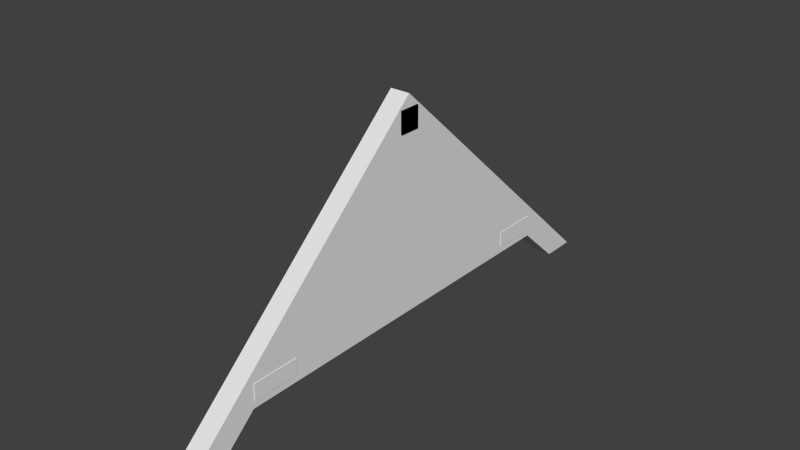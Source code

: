 # Source: finishedStrut.blend  (saved by Blender 2.76.0; exported with 4.5.12 LTS)
import bpy
from mathutils import Matrix  # noqa: F401  (used for matrix-valued properties, if any)

bpy.ops.wm.read_factory_settings(use_empty=True)
scene = bpy.context.scene
scene.name = 'Scene'

# ---- collections
col_collection_1 = bpy.data.collections.new('Collection 1'); scene.collection.children.link(col_collection_1)

# ---- world
world_world = bpy.data.worlds.new('World'); scene.world = world_world
world_world.color = (0.05088, 0.05088, 0.05088)
world_world.use_sun_shadow = False
world_world.sun_shadow_jitter_overblur = 0.0
world_world.cycles.sampling_method = 'MANUAL'
world_world.cycles.sample_map_resolution = 256

# ---- meshes
me_cube = bpy.data.meshes.new('Cube')
me_cube.from_pydata([(-0.1385, 4.043, 4.158), (-0.1385, 4.043, 4.699), (-0.1385, 4.584, 4.158), (-0.1385, 4.584, 4.699), (0.4385, 4.043, 4.158), (0.4385, 4.043, 4.699), (0.4385, 4.584, 4.158), (0.4385, 4.584, 4.699), (-0.1208, -0.6091, -0.2098), (-0.1208, -0.6091, 0.2098), (-0.1208, 0.6091, -0.2098), (-0.1208, 0.6091, 0.2098), (0.4181, -0.6091, -0.2098), (0.4181, -0.6091, 0.2098), (0.4181, 0.6091, -0.2098), (0.4181, 0.6091, 0.2098), (-0.1385, 4.584, 4.158), (-0.1385, 4.584, 4.699), (-0.1385, 4.043, 4.158), (-0.1385, 4.043, 4.699), (0.4385, 4.584, 4.158), (0.4385, 4.584, 4.699), (0.4385, 4.043, 4.158), (0.4385, 4.043, 4.699), (-0.1208, 9.236, -0.2098), (-0.1208, 9.236, 0.2098), (-0.1208, 8.018, -0.2098), (-0.1208, 8.018, 0.2098), (0.4181, 9.236, -0.2098), (0.4181, 9.236, 0.2098), (0.4181, 8.018, -0.2098), (0.4181, 8.018, 0.2098)], [], [(1, 3, 2, 0), (3, 7, 6, 2), (7, 5, 4, 6), (5, 1, 0, 4), (0, 2, 6, 4), (5, 7, 3, 1), (9, 11, 10, 8), (11, 15, 14, 10), (15, 13, 12, 14), (13, 9, 8, 12), (8, 10, 14, 12), (13, 15, 11, 9), (17, 16, 18, 19), (19, 18, 22, 23), (23, 22, 20, 21), (21, 20, 16, 17), (16, 20, 22, 18), (21, 17, 19, 23), (25, 24, 26, 27), (27, 26, 30, 31), (31, 30, 28, 29), (29, 28, 24, 25), (24, 28, 30, 26), (29, 25, 27, 31)])
_uv = me_cube.uv_layers.new(name='UVMap')
_uv.uv.foreach_set('vector', [0.865, 0.3038, 0.865, 0.1854, 0.9807, 0.1854, 0.9807, 0.3038, 0.8264, 0.3257, 0.8264, 0.4519, 0.7107, 0.4519, 0.7107, 0.3257, 0.1736, 0.9725, 0.1736, 0.854, 0.2893, 0.854, 0.2893, 0.9725, 0.8264, 0.0197, 0.8264, 0.146, 0.7107, 0.146, 0.7107, 0.0197, 0.4281, 0.7973, 0.5439, 0.7973, 0.5439, 0.9236, 0.4281, 0.9236, 0.8264, 0.7833, 0.7107, 0.7833, 0.7107, 0.657, 0.8264, 0.657, 0.4541, 0.5923, 0.4541, 0.3257, 0.5439, 0.3257, 0.5439, 0.5923, 0.5824, 0.8146, 0.5824, 0.6317, 0.6721, 0.6317, 0.6721, 0.8146, 0.5824, 0.5923, 0.5824, 0.3257, 0.6721, 0.3257, 0.6721, 0.5923, 0.2758, 0.8146, 0.2758, 0.6317, 0.3656, 0.6317, 0.3656, 0.8146, 0.2367, 0.2863, 0.2367, 0.0197, 0.4156, 0.0197, 0.4156, 0.2863, 0.1982, 0.0197, 0.1982, 0.2863, 0.01926, 0.2863, 0.01926, 0.0197, 0.865, 0.0197, 0.9807, 0.0197, 0.9807, 0.1381, 0.865, 0.1381, 0.5439, 0.7579, 0.4281, 0.7579, 0.4281, 0.6317, 0.5439, 0.6317, 0.865, 0.3432, 0.9807, 0.3432, 0.9807, 0.4616, 0.865, 0.4616, 0.8264, 0.6176, 0.7107, 0.6176, 0.7107, 0.4913, 0.8264, 0.4913, 0.8264, 0.8227, 0.8264, 0.9489, 0.7107, 0.9489, 0.7107, 0.8227, 0.01926, 0.9803, 0.01926, 0.854, 0.135, 0.854, 0.135, 0.9803, 0.5824, 0.0197, 0.6721, 0.0197, 0.6721, 0.2863, 0.5824, 0.2863, 0.01926, 0.6317, 0.109, 0.6317, 0.109, 0.8146, 0.01926, 0.8146, 0.4541, 0.0197, 0.5439, 0.0197, 0.5439, 0.2863, 0.4541, 0.2863, 0.2373, 0.8146, 0.1476, 0.8146, 0.1476, 0.6317, 0.2373, 0.6317, 0.01926, 0.3257, 0.1982, 0.3257, 0.1982, 0.5923, 0.01926, 0.5923, 0.4156, 0.5923, 0.2367, 0.5923, 0.2367, 0.3257, 0.4156, 0.3257])
me_cube.use_remesh_preserve_volume = False
me_cube.use_remesh_preserve_attributes = False
me_cube.use_mirror_vertex_groups = False
me_cube.update()
me_untitled_005 = bpy.data.meshes.new('Untitled.005')
me_untitled_005.from_pydata([(0.4061, -6.842, -0.0235), (-0.1019, -6.842, -0.0235), (0.4061, -5.918, -0.0235), (-0.1019, -5.924, -0.0235), (-0.1019, -3.92, 1.789), (0.4061, -3.916, 1.787), (0.4061, -4.538, 2.088), (-0.1019, -4.538, 2.088), (-0.1019, -4.757, 1.032), (0.4061, -5.5, 1.206), (0.4061, -4.752, 1.031), (-0.1019, -5.5, 1.206), (0.4061, 7.268, -0.0235), (-0.1019, 7.268, -0.0235), (0.4061, 6.345, -0.0235), (-0.1019, 6.35, -0.0235), (0.4061, 0.2132, 6.442), (-0.1019, 0.2132, 6.442), (0.4061, 0.2132, 5.519), (-0.1019, 0.2132, 5.524), (-0.1019, 4.346, 1.789), (0.4061, 4.343, 1.787), (0.4061, 4.964, 2.088), (-0.1019, 4.964, 2.088), (-0.1019, 5.183, 1.032), (0.4061, 5.927, 1.206), (0.4061, 5.179, 1.031), (-0.1019, 5.927, 1.206), (-0.1019, 0.2132, 1.789), (0.4061, 0.2132, 1.787), (-0.1019, 0.2132, 1.032), (0.4061, 0.2132, 1.031)], [], [(28, 4, 19), (6, 16, 17, 7), (7, 17, 19, 4), (5, 18, 16, 6), (10, 5, 6, 9), (11, 7, 4, 8), (9, 6, 7, 11), (8, 4, 5, 10), (3, 8, 10, 2), (0, 9, 11, 1), (1, 11, 8, 3), (2, 10, 9, 0), (8, 30, 31, 10), (28, 19, 20), (10, 31, 29, 5), (4, 28, 30, 8), (18, 29, 21), (22, 23, 17, 16), (23, 20, 19, 17), (21, 22, 16, 18), (26, 25, 22, 21), (27, 24, 20, 23), (25, 27, 23, 22), (24, 26, 21, 20), (15, 14, 26, 24), (12, 13, 27, 25), (13, 15, 24, 27), (14, 12, 25, 26), (24, 26, 31, 30), (18, 5, 29), (26, 21, 29, 31), (20, 24, 30, 28)])
_uv = me_untitled_005.uv_layers.new(name='UVChannel_1')
_uv.uv.foreach_set('vector', [0.769, 0.5, 0.769, 0.7929, 0.5107, 0.5, 0.9649, 0.2215, 0.9649, 0.6782, 0.9297, 0.6782, 0.9297, 0.2215, 0.7483, 0.8367, 0.4472, 0.5, 0.5107, 0.5, 0.769, 0.7929, 0.322, 0.2073, 0.06386, 0.5, 0.0, 0.5, 0.3011, 0.1633, 0.3743, 0.1481, 0.322, 0.2073, 0.3011, 0.1633, 0.3621, 0.09508, 0.8093, 0.9049, 0.7483, 0.8367, 0.769, 0.7929, 0.8214, 0.8522, 0.9649, 0.129, 0.9649, 0.2215, 0.9297, 0.2215, 0.9297, 0.129, 0.8945, 0.7872, 0.8943, 0.7279, 0.9295, 0.7276, 0.9296, 0.7869, 0.8946, 0.8699, 0.8945, 0.7872, 0.9296, 0.7869, 0.9297, 0.8695, 0.9649, 0.0, 0.9649, 0.129, 0.9297, 0.129, 0.9297, 3.379e-08, 0.8943, 1.0, 0.8093, 0.9049, 0.8214, 0.8522, 0.8943, 0.9349, 0.4472, 0.06544, 0.3743, 0.1481, 0.3621, 0.09508, 0.4472, 0.0, 0.8945, 0.7872, 0.8945, 0.4349, 0.9296, 0.4349, 0.9296, 0.7869, 0.769, 0.5, 0.5107, 0.5, 0.769, 0.2071, 0.3743, 0.1481, 0.3743, 0.5, 0.322, 0.5, 0.322, 0.2073, 0.769, 0.7929, 0.769, 0.5, 0.8214, 0.5, 0.8214, 0.8522, 0.06386, 0.5, 0.322, 0.5, 0.322, 0.7927, 0.9649, 0.2215, 1.0, 0.2215, 1.0, 0.6782, 0.9649, 0.6782, 0.7483, 0.1633, 0.769, 0.2071, 0.5107, 0.5, 0.4472, 0.5, 0.322, 0.7927, 0.3011, 0.8367, 0.0, 0.5, 0.06386, 0.5, 0.3743, 0.8519, 0.3621, 0.9049, 0.3011, 0.8367, 0.322, 0.7927, 0.8093, 0.09508, 0.8214, 0.1478, 0.769, 0.2071, 0.7483, 0.1633, 0.9649, 0.129, 1.0, 0.129, 1.0, 0.2215, 0.9649, 0.2215, 0.8945, 0.0827, 0.9296, 0.08301, 0.9295, 0.1423, 0.8943, 0.142, 0.8946, 0.0, 0.9297, 0.000383, 0.9296, 0.08301, 0.8945, 0.0827, 0.9649, 0.0, 1.0, 0.0, 1.0, 0.129, 0.9649, 0.129, 0.8943, 0.0, 0.8943, 0.06506, 0.8214, 0.1478, 0.8093, 0.09508, 0.4472, 0.9346, 0.4472, 1.0, 0.3621, 0.9049, 0.3743, 0.8519, 0.8945, 0.0827, 0.9296, 0.08301, 0.9296, 0.4349, 0.8945, 0.4349, 0.06386, 0.5, 0.322, 0.2073, 0.322, 0.5, 0.3743, 0.8519, 0.322, 0.7927, 0.322, 0.5, 0.3743, 0.5, 0.769, 0.2071, 0.8214, 0.1478, 0.8214, 0.5, 0.769, 0.5])
me_untitled_005.use_remesh_preserve_volume = False
me_untitled_005.use_remesh_preserve_attributes = False
me_untitled_005.use_mirror_vertex_groups = False
me_untitled_005.update()
me_untitled_005.normals_split_custom_set([tuple(v) for v in zip(*[iter([-1.0, 0.0, 1.655e-07, -1.0, 0.0, 1.655e-07, -1.0, 0.0, 1.655e-07, 0.0, -0.6756, 0.7373, 0.0, -0.6756, 0.7373, 0.0, -0.6756, 0.7373, 0.0, -0.6756, 0.7373, -1.0, 2.487e-07, -1.19e-07, -1.0, 2.487e-07, -1.19e-07, -1.0, 2.487e-07, -1.19e-07, -1.0, 2.487e-07, -1.19e-07, 1.0, -2.998e-07, 1.84e-07, 1.0, -2.998e-07, 1.84e-07, 1.0, -2.998e-07, 1.84e-07, 1.0, -2.998e-07, 1.84e-07, 1.0, -2.306e-07, 1.367e-07, 1.0, -2.306e-07, 1.367e-07, 1.0, -2.306e-07, 1.367e-07, 1.0, -2.306e-07, 1.367e-07, -1.0, 2.029e-07, -5.545e-08, -1.0, 2.029e-07, -5.545e-08, -1.0, 2.029e-07, -5.545e-08, -1.0, 2.029e-07, -5.545e-08, -5.393e-07, -0.6757, 0.7371, -5.393e-07, -0.6757, 0.7371, -5.393e-07, -0.6757, 0.7371, -5.393e-07, -0.6757, 0.7371, -0.007329, 0.6707, -0.7417, -0.007329, 0.6707, -0.7417, -0.007329, 0.6707, -0.7417, -0.007329, 0.6707, -0.7417, -0.007206, 0.6707, -0.7417, -0.007206, 0.6707, -0.7417, -0.007206, 0.6707, -0.7417, -0.007206, 0.6707, -0.7417, -6.447e-07, -0.6757, 0.7371, -6.447e-07, -0.6757, 0.7371, -6.447e-07, -0.6757, 0.7371, -6.447e-07, -0.6757, 0.7371, -1.0, 1.689e-07, -4.209e-08, -1.0, 1.689e-07, -4.209e-08, -1.0, 1.689e-07, -4.209e-08, -1.0, 1.689e-07, -4.209e-08, 1.0, -1.96e-07, 1.054e-07, 1.0, -1.96e-07, 1.054e-07, 1.0, -1.96e-07, 1.054e-07, 1.0, -1.96e-07, 1.054e-07, -0.002023, 0.0, -1.0, -0.002023, 0.0, -1.0, -0.002023, 0.0, -1.0, -0.002023, 0.0, -1.0, -1.0, 0.0, 1.655e-07, -1.0, 0.0, 1.655e-07, -1.0, 0.0, 1.655e-07, 1.0, 0.0, -1.576e-07, 1.0, 0.0, -1.576e-07, 1.0, 0.0, -1.576e-07, 1.0, 0.0, -1.576e-07, -1.0, 0.0, 1.772e-07, -1.0, 0.0, 1.772e-07, -1.0, 0.0, 1.772e-07, -1.0, 0.0, 1.772e-07, 1.0, 0.0, -1.677e-07, 1.0, 0.0, -1.677e-07, 1.0, 0.0, -1.677e-07, 0.0, 0.6756, 0.7373, 0.0, 0.6756, 0.7373, 0.0, 0.6756, 0.7373, 0.0, 0.6756, 0.7373, -1.0, -2.506e-07, -1.19e-07, -1.0, -2.506e-07, -1.19e-07, -1.0, -2.506e-07, -1.19e-07, -1.0, -2.506e-07, -1.19e-07, 1.0, 2.998e-07, 1.84e-07, 1.0, 2.998e-07, 1.84e-07, 1.0, 2.998e-07, 1.84e-07, 1.0, 2.998e-07, 1.84e-07, 1.0, 2.402e-07, 1.367e-07, 1.0, 2.402e-07, 1.367e-07, 1.0, 2.402e-07, 1.367e-07, 1.0, 2.402e-07, 1.367e-07, -1.0, -2.053e-07, -5.545e-08, -1.0, -2.053e-07, -5.545e-08, -1.0, -2.053e-07, -5.545e-08, -1.0, -2.053e-07, -5.545e-08, -6.029e-07, 0.6757, 0.7371, -6.029e-07, 0.6757, 0.7371, -6.029e-07, 0.6757, 0.7371, -6.029e-07, 0.6757, 0.7371, -0.007329, -0.6707, -0.7417, -0.007329, -0.6707, -0.7417, -0.007329, -0.6707, -0.7417, -0.007329, -0.6707, -0.7417, -0.007206, -0.6707, -0.7417, -0.007206, -0.6707, -0.7417, -0.007206, -0.6707, -0.7417, -0.007206, -0.6707, -0.7417, -6.222e-07, 0.6757, 0.7371, -6.222e-07, 0.6757, 0.7371, -6.222e-07, 0.6757, 0.7371, -6.222e-07, 0.6757, 0.7371, -1.0, -1.707e-07, -4.209e-08, -1.0, -1.707e-07, -4.209e-08, -1.0, -1.707e-07, -4.209e-08, -1.0, -1.707e-07, -4.209e-08, 1.0, 1.89e-07, 1.054e-07, 1.0, 1.89e-07, 1.054e-07, 1.0, 1.89e-07, 1.054e-07, 1.0, 1.89e-07, 1.054e-07, -0.002023, 0.0, -1.0, -0.002023, 0.0, -1.0, -0.002023, 0.0, -1.0, -0.002023, 0.0, -1.0, 1.0, 0.0, -1.677e-07, 1.0, 0.0, -1.677e-07, 1.0, 0.0, -1.677e-07, 1.0, 0.0, -1.576e-07, 1.0, 0.0, -1.576e-07, 1.0, 0.0, -1.576e-07, 1.0, 0.0, -1.576e-07, -1.0, 0.0, 1.772e-07, -1.0, 0.0, 1.772e-07, -1.0, 0.0, 1.772e-07, -1.0, 0.0, 1.772e-07])] * 3)])

# ---- objects
ob_cube = bpy.data.objects.new('Cube', me_cube)
ob_box002 = bpy.data.objects.new('Box002', me_untitled_005)

# ---- transforms, parenting, visibility, modifiers, constraints
ob_cube.location = (0.0, -4.313, 1.417)
ob_cube.lineart.crease_threshold = 0.0
ob_box002.location = (0.0, -0.2132, 0.0)
ob_box002.color = (0.8, 0.8, 0.8, 1.0)
ob_box002.lineart.crease_threshold = 0.0

# ---- collection membership
col_collection_1.objects.link(ob_cube)
col_collection_1.objects.link(ob_box002)

# ---- scene / render settings (as saved in the file)
scene.frame_start = 1; scene.frame_end = 250; scene.frame_set(1)
scene.render.engine = 'BLENDER_EEVEE_NEXT'
scene.render.resolution_percentage = 50
scene.render.fps = 30
scene.render.dither_intensity = 0.0
scene.cycles.use_denoising = False
scene.cycles.samples = 10
scene.cycles.sampling_pattern = 'TABULATED_SOBOL'
scene.cycles.light_sampling_threshold = 0.0
scene.cycles.use_adaptive_sampling = False
scene.cycles.use_light_tree = False
scene.cycles.blur_glossy = 0.0
scene.cycles.pixel_filter_type = 'GAUSSIAN'
scene.cycles.sample_clamp_indirect = 0.0
scene.view_settings.view_transform = 'Standard'
bpy.context.view_layer.update()

# ---- added for rendering (the .blend has no active camera and no usable light): camera, sun
cam_auto = bpy.data.cameras.new('AutoCamera')
cam_auto.lens = 50.0
cam_auto.sensor_width = 36.0
cam_auto.clip_end = 1000.0
ob_auto_camera = bpy.data.objects.new('AutoCamera', cam_auto)
scene.collection.objects.link(ob_auto_camera)
ob_auto_camera.location = (14.5201, -17.2441, 14.7054)
ob_auto_camera.rotation_euler = (1.09748, -7.21219e-08, 0.694738)
scene.camera = ob_auto_camera
light_auto_sun = bpy.data.lights.new('AutoSun', 'SUN')
light_auto_sun.energy = 3.0
light_auto_sun.angle = 0.0523599
ob_auto_sun = bpy.data.objects.new('AutoSun', light_auto_sun)
scene.collection.objects.link(ob_auto_sun)
ob_auto_sun.rotation_euler = (0.872665, 0.174533, 0.523599)
bpy.context.view_layer.update()
